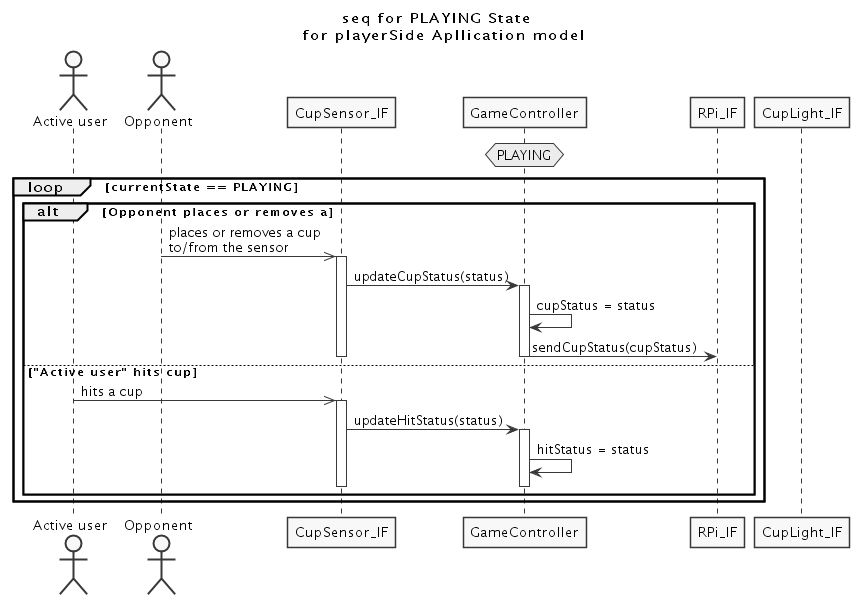

The diagram above was rendered by PlantUML. Its source (embedded in the PNG):
@startuml UC2_sequence.png

skinparam monochrome true
skinparam Shadowing false



title seq for PLAYING State \nfor playerSide Apllication model


actor "Active user"
actor "Opponent"

participant CupSensor_IF
participant GameController
participant RPi_IF
participant CupLight_IF


hnote over GameController : PLAYING

loop currentState == PLAYING

  alt Opponent places or removes a
      "Opponent" ->> CupSensor_IF : places or removes a cup \nto/from the sensor

      activate CupSensor_IF
      CupSensor_IF -> GameController : updateCupStatus(status)
      activate GameController

      GameController -> GameController : cupStatus = status
      GameController -> RPi_IF : sendCupStatus(cupStatus)
      deactivate GameController
      deactivate CupSensor_IF
  else "Active user" hits cup
    "Active user" ->> CupSensor_IF : hits a cup

    activate CupSensor_IF
    CupSensor_IF -> GameController : updateHitStatus(status)
    activate GameController
    GameController -> GameController : hitStatus = status
    GameController -[hidden]> CupSensor_IF
    deactivate GameController
    deactivate CupSensor_IF
  end
end

@enduml